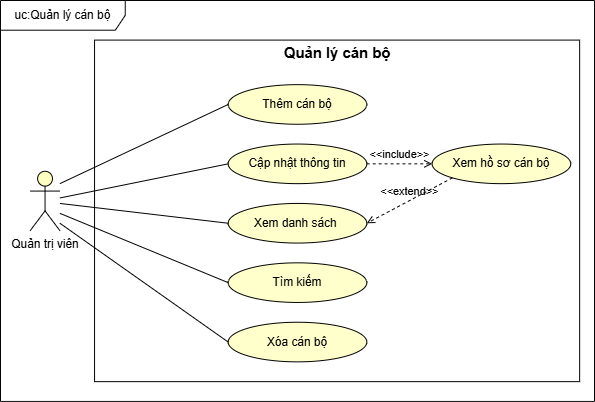

The diagram above was exported from draw.io. Its source (the exported page's mxGraphModel, read from the mxfile embedded in the PNG):
<mxGraphModel dx="1030" dy="626" grid="1" gridSize="10" guides="1" tooltips="1" connect="1" arrows="1" fold="1" page="1" pageScale="1" pageWidth="827" pageHeight="1169" math="0" shadow="0">
  <root>
    <mxCell id="0" />
    <mxCell id="1" parent="0" />
    <mxCell id="q3vWCkaHvmeam7HgZ_4K-1" parent="1" style="shape=umlFrame;whiteSpace=wrap;html=1;pointerEvents=0;width=126;height=30;" value="uc:Quản lý cán bộ" vertex="1">
      <mxGeometry height="405" width="600" x="114" y="320" as="geometry" />
    </mxCell>
    <mxCell id="q3vWCkaHvmeam7HgZ_4K-2" parent="1" style="shape=umlActor;verticalLabelPosition=bottom;verticalAlign=top;html=1;fontFamily=Helvetica;fillColor=#FFFFC2;" value="Quản trị viên" vertex="1">
      <mxGeometry height="60" width="30" x="144" y="492.5" as="geometry" />
    </mxCell>
    <mxCell id="q3vWCkaHvmeam7HgZ_4K-3" parent="1" style="rounded=0;whiteSpace=wrap;html=1;" value="" vertex="1">
      <mxGeometry height="345" width="490" x="209" y="360" as="geometry" />
    </mxCell>
    <mxCell id="q3vWCkaHvmeam7HgZ_4K-4" parent="1" style="text;align=center;fontStyle=1;verticalAlign=middle;spacingLeft=3;spacingRight=3;strokeColor=none;rotatable=0;points=[[0,0.5],[1,0.5]];portConstraint=eastwest;html=1;fontSize=15;" value="Quản lý cán bộ" vertex="1">
      <mxGeometry height="26" width="110" x="399" y="360" as="geometry" />
    </mxCell>
    <mxCell id="q3vWCkaHvmeam7HgZ_4K-7" parent="1" style="ellipse;whiteSpace=wrap;html=1;fillColor=light-dark(#FFFFCC,#281D00);strokeColor=light-dark(#000000, #6d5100);fontFamily=Helvetica;gradientColor=none;" value="Xóa cán bộ" vertex="1">
      <mxGeometry height="40" width="140" x="344" y="645" as="geometry" />
    </mxCell>
    <mxCell id="hmTrJy3-eIoomxUj5lEJ-4" edge="1" parent="1" source="q3vWCkaHvmeam7HgZ_4K-8" style="rounded=0;orthogonalLoop=1;jettySize=auto;html=1;exitX=0;exitY=0.5;exitDx=0;exitDy=0;endArrow=none;endFill=0;">
      <mxGeometry relative="1" as="geometry">
        <mxPoint x="174" y="525" as="targetPoint" />
      </mxGeometry>
    </mxCell>
    <mxCell id="q3vWCkaHvmeam7HgZ_4K-8" parent="1" style="ellipse;whiteSpace=wrap;html=1;fillColor=light-dark(#FFFFCC,#281D00);strokeColor=light-dark(#000000, #6d5100);fontFamily=Helvetica;gradientColor=none;" value="Xem danh sách&amp;nbsp;" vertex="1">
      <mxGeometry height="40" width="140" x="344" y="525" as="geometry" />
    </mxCell>
    <mxCell id="hmTrJy3-eIoomxUj5lEJ-3" edge="1" parent="1" source="q3vWCkaHvmeam7HgZ_4K-9" style="rounded=0;orthogonalLoop=1;jettySize=auto;html=1;exitX=0;exitY=0.5;exitDx=0;exitDy=0;endArrow=none;endFill=0;" target="q3vWCkaHvmeam7HgZ_4K-2">
      <mxGeometry relative="1" as="geometry" />
    </mxCell>
    <mxCell id="q3vWCkaHvmeam7HgZ_4K-9" parent="1" style="ellipse;whiteSpace=wrap;html=1;fillColor=light-dark(#FFFFCC,#281D00);strokeColor=light-dark(#000000, #6d5100);fontFamily=Helvetica;gradientColor=none;" value="Cập nhật thông tin" vertex="1">
      <mxGeometry height="40" width="140" x="344" y="465" as="geometry" />
    </mxCell>
    <mxCell id="q3vWCkaHvmeam7HgZ_4K-10" parent="1" style="ellipse;whiteSpace=wrap;html=1;fillColor=light-dark(#FFFFCC,#281D00);strokeColor=light-dark(#000000, #6d5100);fontFamily=Helvetica;gradientColor=none;" value="Thêm cán bộ" vertex="1">
      <mxGeometry height="40" width="140" x="344" y="405" as="geometry" />
    </mxCell>
    <mxCell id="hmTrJy3-eIoomxUj5lEJ-5" edge="1" parent="1" source="q3vWCkaHvmeam7HgZ_4K-15" style="rounded=0;orthogonalLoop=1;jettySize=auto;html=1;exitX=0;exitY=0.5;exitDx=0;exitDy=0;endArrow=none;endFill=0;">
      <mxGeometry relative="1" as="geometry">
        <mxPoint x="174" y="535" as="targetPoint" />
      </mxGeometry>
    </mxCell>
    <mxCell id="q3vWCkaHvmeam7HgZ_4K-15" parent="1" style="ellipse;whiteSpace=wrap;html=1;fillColor=light-dark(#FFFFCC,#281D00);strokeColor=light-dark(#000000, #6d5100);fontFamily=Helvetica;gradientColor=none;" value="Tìm kiếm" vertex="1">
      <mxGeometry height="40" width="140" x="344" y="585" as="geometry" />
    </mxCell>
    <mxCell id="hmTrJy3-eIoomxUj5lEJ-2" edge="1" parent="1" style="endArrow=none;html=1;rounded=0;entryX=0;entryY=0.5;entryDx=0;entryDy=0;" target="q3vWCkaHvmeam7HgZ_4K-10" value="">
      <mxGeometry height="50" relative="1" width="50" as="geometry">
        <mxPoint x="174" y="505" as="sourcePoint" />
        <mxPoint x="454" y="605" as="targetPoint" />
      </mxGeometry>
    </mxCell>
    <mxCell id="hmTrJy3-eIoomxUj5lEJ-6" edge="1" parent="1" source="q3vWCkaHvmeam7HgZ_4K-7" style="rounded=0;orthogonalLoop=1;jettySize=auto;html=1;exitX=0;exitY=0.5;exitDx=0;exitDy=0;entryX=1;entryY=0.875;entryDx=0;entryDy=0;entryPerimeter=0;endArrow=none;endFill=0;" target="q3vWCkaHvmeam7HgZ_4K-2">
      <mxGeometry relative="1" as="geometry" />
    </mxCell>
    <mxCell id="PG97cXPdVghBOcDWY7v5-1" parent="1" style="ellipse;whiteSpace=wrap;html=1;fillColor=light-dark(#FFFFCC,#281D00);strokeColor=light-dark(#000000, #6d5100);fontFamily=Helvetica;gradientColor=none;" value="Xem hồ sơ cán bộ" vertex="1">
      <mxGeometry height="40" width="140" x="550" y="465" as="geometry" />
    </mxCell>
    <mxCell id="eaxFEJMEcDoX2afszQVu-1" edge="1" parent="1" source="q3vWCkaHvmeam7HgZ_4K-9" style="html=1;verticalAlign=bottom;labelBackgroundColor=none;endArrow=open;endFill=0;dashed=1;rounded=0;entryX=0;entryY=0.5;entryDx=0;entryDy=0;exitX=1;exitY=0.5;exitDx=0;exitDy=0;" target="PG97cXPdVghBOcDWY7v5-1" value="&amp;lt;&amp;lt;include&amp;gt;&amp;gt;">
      <mxGeometry relative="1" width="160" as="geometry">
        <mxPoint x="510" y="445" as="sourcePoint" />
        <mxPoint x="600" y="445" as="targetPoint" />
      </mxGeometry>
    </mxCell>
    <mxCell id="A9HVU7lwX9sDWgf5ARys-1" edge="1" parent="1" source="PG97cXPdVghBOcDWY7v5-1" style="html=1;verticalAlign=bottom;labelBackgroundColor=none;endArrow=open;endFill=0;dashed=1;rounded=0;entryX=1;entryY=0.5;entryDx=0;entryDy=0;exitX=0;exitY=1;exitDx=0;exitDy=0;" target="q3vWCkaHvmeam7HgZ_4K-8" value="&amp;lt;&amp;lt;extend&amp;gt;&amp;gt;">
      <mxGeometry relative="1" width="160" as="geometry">
        <mxPoint x="701" y="550" as="sourcePoint" />
        <mxPoint x="590" y="586" as="targetPoint" />
      </mxGeometry>
    </mxCell>
  </root>
</mxGraphModel>